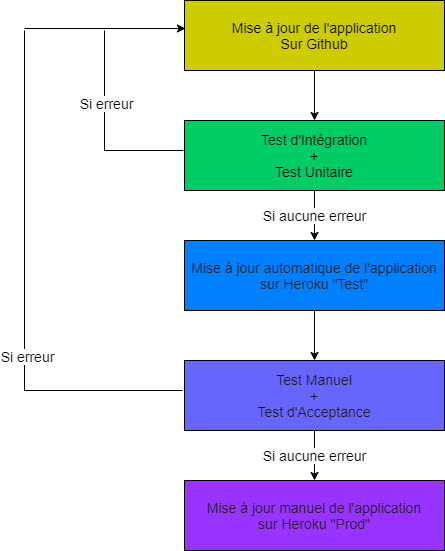

The diagram above was exported from draw.io. Its source (the exported page's mxGraphModel, read from the mxfile embedded in the PNG):
<mxGraphModel dx="1662" dy="721" grid="1" gridSize="10" guides="1" tooltips="1" connect="1" arrows="1" fold="1" page="1" pageScale="1" pageWidth="827" pageHeight="1169" math="0" shadow="0">
  <root>
    <mxCell id="0" />
    <mxCell id="1" parent="0" />
    <mxCell id="1jJ6_suyfqri9WD2vh9s-15" value="" style="edgeStyle=orthogonalEdgeStyle;rounded=0;orthogonalLoop=1;jettySize=auto;html=1;" parent="1" source="1jJ6_suyfqri9WD2vh9s-5" target="1jJ6_suyfqri9WD2vh9s-8" edge="1">
      <mxGeometry relative="1" as="geometry" />
    </mxCell>
    <mxCell id="1jJ6_suyfqri9WD2vh9s-5" value="&lt;font style=&quot;font-size: 14px&quot;&gt;Mise à jour de l'application&lt;br&gt;Sur Github&lt;/font&gt;" style="rounded=0;whiteSpace=wrap;html=1;fillColor=#CCCC00;" parent="1" vertex="1">
      <mxGeometry x="280" y="50" width="260" height="70" as="geometry" />
    </mxCell>
    <mxCell id="1jJ6_suyfqri9WD2vh9s-16" value="&lt;font style=&quot;font-size: 14px&quot;&gt;Si aucune erreur&lt;/font&gt;" style="edgeStyle=orthogonalEdgeStyle;rounded=0;orthogonalLoop=1;jettySize=auto;html=1;" parent="1" source="1jJ6_suyfqri9WD2vh9s-8" target="1jJ6_suyfqri9WD2vh9s-9" edge="1">
      <mxGeometry relative="1" as="geometry" />
    </mxCell>
    <mxCell id="1jJ6_suyfqri9WD2vh9s-8" value="&lt;font style=&quot;font-size: 14px&quot;&gt;Test d'Intégration&lt;br&gt;+&lt;br&gt;Test Unitaire&lt;/font&gt;" style="rounded=0;whiteSpace=wrap;html=1;fillColor=#00CC66;" parent="1" vertex="1">
      <mxGeometry x="280" y="170" width="260" height="70" as="geometry" />
    </mxCell>
    <mxCell id="1jJ6_suyfqri9WD2vh9s-17" value="" style="edgeStyle=orthogonalEdgeStyle;rounded=0;orthogonalLoop=1;jettySize=auto;html=1;entryX=0.5;entryY=0;entryDx=0;entryDy=0;" parent="1" source="1jJ6_suyfqri9WD2vh9s-9" target="1jJ6_suyfqri9WD2vh9s-10" edge="1">
      <mxGeometry relative="1" as="geometry" />
    </mxCell>
    <mxCell id="1jJ6_suyfqri9WD2vh9s-9" value="&lt;font color=&quot;#1a1a1a&quot; style=&quot;font-size: 14px&quot;&gt;Mise à jour automatique de l'application&lt;br&gt;sur Heroku &quot;Test&quot;&lt;/font&gt;" style="rounded=0;whiteSpace=wrap;html=1;fillColor=#007FFF;" parent="1" vertex="1">
      <mxGeometry x="280" y="290" width="260" height="70" as="geometry" />
    </mxCell>
    <mxCell id="1jJ6_suyfqri9WD2vh9s-18" value="&lt;font style=&quot;font-size: 14px&quot;&gt;Si aucune erreur&lt;/font&gt;" style="edgeStyle=orthogonalEdgeStyle;rounded=0;orthogonalLoop=1;jettySize=auto;html=1;entryX=0.5;entryY=0;entryDx=0;entryDy=0;" parent="1" source="1jJ6_suyfqri9WD2vh9s-10" target="1jJ6_suyfqri9WD2vh9s-11" edge="1">
      <mxGeometry relative="1" as="geometry" />
    </mxCell>
    <mxCell id="1jJ6_suyfqri9WD2vh9s-10" value="&lt;font color=&quot;#1a1a1a&quot; style=&quot;font-size: 14px&quot;&gt;Test Manuel&lt;br&gt;+&lt;br&gt;Test d'Acceptance&lt;/font&gt;" style="rounded=0;whiteSpace=wrap;html=1;fillColor=#6666FF;" parent="1" vertex="1">
      <mxGeometry x="280" y="410" width="260" height="70" as="geometry" />
    </mxCell>
    <mxCell id="1jJ6_suyfqri9WD2vh9s-11" value="&lt;font color=&quot;#1a1a1a&quot; style=&quot;font-size: 14px&quot;&gt;Mise à jour manuel de l'application&lt;br&gt;sur Heroku &quot;Prod&quot;&lt;/font&gt;" style="rounded=0;whiteSpace=wrap;html=1;fillColor=#9933FF;" parent="1" vertex="1">
      <mxGeometry x="280" y="530" width="260" height="70" as="geometry" />
    </mxCell>
    <mxCell id="GV5c48KrcWPHkGnEDk7s-1" value="" style="endArrow=classic;html=1;" edge="1" parent="1">
      <mxGeometry width="50" height="50" relative="1" as="geometry">
        <mxPoint x="120" y="78" as="sourcePoint" />
        <mxPoint x="281" y="78" as="targetPoint" />
      </mxGeometry>
    </mxCell>
    <mxCell id="GV5c48KrcWPHkGnEDk7s-2" value="" style="endArrow=none;html=1;" edge="1" parent="1">
      <mxGeometry width="50" height="50" relative="1" as="geometry">
        <mxPoint x="120" y="440" as="sourcePoint" />
        <mxPoint x="120" y="80" as="targetPoint" />
      </mxGeometry>
    </mxCell>
    <mxCell id="GV5c48KrcWPHkGnEDk7s-6" value="&lt;font style=&quot;font-size: 14px&quot;&gt;Si erreur&lt;/font&gt;" style="edgeLabel;html=1;align=center;verticalAlign=middle;resizable=0;points=[];" vertex="1" connectable="0" parent="GV5c48KrcWPHkGnEDk7s-2">
      <mxGeometry x="-0.8056" y="-2" relative="1" as="geometry">
        <mxPoint as="offset" />
      </mxGeometry>
    </mxCell>
    <mxCell id="GV5c48KrcWPHkGnEDk7s-3" value="" style="endArrow=none;html=1;" edge="1" parent="1">
      <mxGeometry width="50" height="50" relative="1" as="geometry">
        <mxPoint x="200" y="200" as="sourcePoint" />
        <mxPoint x="200" y="80" as="targetPoint" />
      </mxGeometry>
    </mxCell>
    <mxCell id="GV5c48KrcWPHkGnEDk7s-7" value="&lt;font style=&quot;font-size: 14px&quot;&gt;Si erreur&lt;/font&gt;" style="edgeLabel;html=1;align=center;verticalAlign=middle;resizable=0;points=[];" vertex="1" connectable="0" parent="GV5c48KrcWPHkGnEDk7s-3">
      <mxGeometry x="-0.2" y="-1" relative="1" as="geometry">
        <mxPoint as="offset" />
      </mxGeometry>
    </mxCell>
    <mxCell id="GV5c48KrcWPHkGnEDk7s-8" value="" style="endArrow=none;html=1;" edge="1" parent="1">
      <mxGeometry width="50" height="50" relative="1" as="geometry">
        <mxPoint x="200" y="200" as="sourcePoint" />
        <mxPoint x="279" y="200" as="targetPoint" />
      </mxGeometry>
    </mxCell>
    <mxCell id="GV5c48KrcWPHkGnEDk7s-9" value="" style="endArrow=none;html=1;" edge="1" parent="1">
      <mxGeometry width="50" height="50" relative="1" as="geometry">
        <mxPoint x="120" y="440" as="sourcePoint" />
        <mxPoint x="278" y="440" as="targetPoint" />
      </mxGeometry>
    </mxCell>
  </root>
</mxGraphModel>